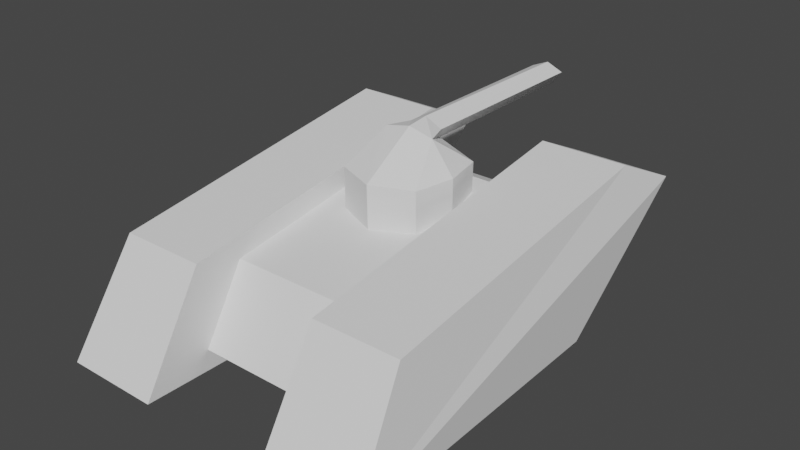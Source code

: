 # Source: low-poly-tank.blend  (saved by Blender 2.90.8; exported with 4.5.12 LTS)
import bpy
from mathutils import Matrix  # noqa: F401  (used for matrix-valued properties, if any)

bpy.ops.wm.read_factory_settings(use_empty=True)
scene = bpy.context.scene
scene.name = 'Scene'

# ---- collections
col_collection = bpy.data.collections.new('Collection'); scene.collection.children.link(col_collection)

# ---- world
world_world = bpy.data.worlds.new('World'); scene.world = world_world
world_world.use_nodes = True; world_world.node_tree.nodes.clear()
_N = world_world.node_tree.nodes; _L = world_world.node_tree.links
n0 = _N.new('ShaderNodeOutputWorld'); n0.name = 'World Output'; n0.location = (300, 300)
n1 = _N.new('ShaderNodeBackground'); n1.name = 'Background'; n1.location = (10, 300)
n1.inputs[0].default_value = (0.05088, 0.05088, 0.05088, 1.0)
_L.new(n1.outputs[0], n0.inputs[0])
n0.is_active_output = True
world_world.color = (0.05088, 0.05088, 0.05088)
world_world.use_sun_shadow = False
world_world.sun_shadow_jitter_overblur = 0.0

# ---- meshes
me_cube_001 = bpy.data.meshes.new('Cube.001')
me_cube_001.from_pydata([(0.5147, -1.0, -0.1226), (0.5147, -0.66, 0.4369), (0.5147, 0.6671, -0.1441), (0.5147, 1.328, 0.5146), (0.0, 0.6671, -0.1441), (0.0, 1.328, 0.5146), (0.0, -1.0, -0.1226), (0.0, -0.66, 0.4369), (0.5147, 0.9924, 0.6743), (0.0, 0.9924, 0.6743), (0.5147, 1.911, 0.6671), (0.5147, 0.9334, -0.3075), (0.5147, -1.03, 0.5522), (0.5147, -1.533, -0.2756), (0.5147, 1.415, 0.9034), (1.276, 1.911, 0.6671), (1.2, 0.9334, -0.3075), (1.2, -1.03, 0.5522), (1.276, -1.533, -0.2756), (1.2, 1.415, 0.9034)], [], [(4, 5, 3, 2), (2, 3, 10, 11), (0, 1, 7, 6), (3, 5, 9, 8), (0, 2, 11, 13), (8, 9, 7, 1), (19, 17, 18, 15), (1, 0, 13, 12), (3, 8, 14, 10), (14, 12, 17, 19), (16, 18, 13, 11), (11, 10, 15, 16), (10, 14, 19, 15), (12, 13, 18, 17), (2, 0, 6, 4), (8, 1, 12, 14), (15, 18, 16)])
_uv = me_cube_001.uv_layers.new(name='UVMap')
_uv.uv.foreach_set('vector', [0.375, 0.375, 0.625, 0.375, 0.625, 0.5, 0.375, 0.5, 0.375, 0.5, 0.625, 0.5, 0.625, 0.5, 0.375, 0.5, 0.375, 0.75, 0.625, 0.75, 0.625, 0.875, 0.375, 0.875, 0.625, 0.5, 0.75, 0.5, 0.75, 0.5611, 0.625, 0.5611, 0.375, 0.75, 0.375, 0.5, 0.375, 0.5, 0.375, 0.75, 0.625, 0.5611, 0.75, 0.5611, 0.75, 0.75, 0.625, 0.75, 0.625, 0.5611, 0.625, 0.75, 0.375, 0.75, 0.625, 0.5, 0.625, 0.75, 0.375, 0.75, 0.375, 0.75, 0.625, 0.75, 0.625, 0.5, 0.625, 0.5611, 0.625, 0.5611, 0.625, 0.5, 0.625, 0.5611, 0.625, 0.75, 0.625, 0.75, 0.625, 0.5611, 0.375, 0.5, 0.375, 0.75, 0.375, 0.75, 0.375, 0.5, 0.375, 0.5, 0.625, 0.5, 0.625, 0.5, 0.375, 0.5, 0.625, 0.5, 0.625, 0.5611, 0.625, 0.5611, 0.625, 0.5, 0.625, 0.75, 0.375, 0.75, 0.375, 0.75, 0.625, 0.75, 0.375, 0.5, 0.375, 0.75, 0.25, 0.75, 0.25, 0.5, 0.625, 0.5611, 0.625, 0.75, 0.625, 0.75, 0.625, 0.5611, 0.625, 0.5, 0.375, 0.75, 0.375, 0.5])
me_cube_001.use_remesh_fix_poles = True
me_cube_001.use_remesh_preserve_attributes = False
me_cube_001.use_mirror_vertex_groups = False
me_cube_001.update()
me_cube_002 = bpy.data.meshes.new('Cube.002')
me_cube_002.from_pydata([(0.0, -5.391, -2.451), (-1.0, -0.9835, -0.7993), (-1.0, 1.0, -1.532), (-1.0, 0.9835, -0.4373), (0.0, -5.716, -1.82), (1.0, -0.9835, -0.7993), (1.0, 1.0, -1.532), (1.0, 0.9835, -0.4373), (0.0, -1.375, -0.8714), (0.0, -1.076, -1.82), (0.0, 1.375, -0.3651), (0.0, 1.398, -1.532), (-1.205, 0.0, -1.532), (-1.205, 2.355e-08, -0.6183), (1.205, 0.0, -1.532), (1.205, 2.355e-08, -0.6183), (-0.4178, -0.5762, -2.272), (0.4178, -0.5762, -2.272), (0.0, -0.5717, -2.483), (0.0, -2.317e-08, -0.6183), (0.0, -1.398, -1.532), (1.0, -1.0, -1.532), (-1.0, -1.0, -1.532), (0.6316, 1.192e-07, -2.286), (0.0, 1.192e-07, -2.426), (-0.6316, 1.192e-07, -2.286), (0.4178, -5.396, -2.272), (-0.4178, -5.396, -2.272)], [], [(12, 13, 3, 2), (11, 10, 7, 6), (14, 15, 5, 21), (20, 8, 1, 22), (7, 10, 19, 15), (19, 13, 1, 8), (2, 11, 24, 25), (18, 17, 26, 0), (12, 2, 25), (14, 21, 23), (6, 14, 23), (22, 12, 25), (17, 9, 4, 26), (10, 3, 13, 19), (6, 7, 15, 14), (22, 1, 13, 12), (11, 6, 23, 24), (15, 19, 8, 5), (21, 5, 8, 20), (2, 3, 10, 11), (16, 9, 20, 22, 25), (4, 0, 26), (17, 18, 24, 23), (4, 27, 0), (16, 18, 0, 27), (18, 16, 25, 24), (9, 17, 23, 21, 20), (9, 16, 27, 4)])
_uv = me_cube_002.uv_layers.new(name='UVMap')
_uv.uv.foreach_set('vector', [0.375, 0.125, 0.625, 0.125, 0.625, 0.25, 0.375, 0.25, 0.375, 0.375, 0.625, 0.375, 0.625, 0.5, 0.375, 0.5, 0.375, 0.625, 0.625, 0.625, 0.625, 0.75, 0.375, 0.75, 0.375, 0.875, 0.625, 0.875, 0.625, 1.0, 0.375, 1.0, 0.625, 0.5, 0.75, 0.5, 0.75, 0.625, 0.625, 0.625, 0.75, 0.625, 0.875, 0.625, 0.875, 0.75, 0.75, 0.75, 0.375, 0.25, 0.375, 0.375, 0.25, 0.625, 0.125, 0.625, 0.2554, 0.636, 0.3638, 0.6333, 0.3638, 0.6333, 0.2554, 0.636, 0.375, 0.125, 0.375, 0.25, 0.375, 0.125, 0.375, 0.625, 0.375, 0.75, 0.375, 0.625, 0.375, 0.5, 0.375, 0.625, 0.375, 0.625, 0.375, 0.0, 0.375, 0.125, 0.375, 0.125, 0.3638, 0.6333, 0.3692, 0.8633, 0.3692, 0.8633, 0.3638, 0.6333, 0.75, 0.5, 0.875, 0.5, 0.875, 0.625, 0.75, 0.625, 0.375, 0.5, 0.625, 0.5, 0.625, 0.625, 0.375, 0.625, 0.375, 0.0, 0.625, 0.0, 0.625, 0.125, 0.375, 0.125, 0.375, 0.375, 0.375, 0.5, 0.375, 0.625, 0.25, 0.625, 0.625, 0.625, 0.75, 0.625, 0.75, 0.75, 0.625, 0.75, 0.375, 0.75, 0.625, 0.75, 0.625, 0.875, 0.375, 0.875, 0.375, 0.25, 0.625, 0.25, 0.625, 0.375, 0.375, 0.375, 0.1492, 0.6426, 0.3692, 0.8633, 0.375, 0.875, 0.375, 1.0, 0.125, 0.625, 0.3692, 0.8633, 0.2554, 0.636, 0.3638, 0.6333, 0.3638, 0.6333, 0.2554, 0.636, 0.25, 0.625, 0.375, 0.625, 0.3692, 0.8633, 0.1492, 0.6426, 0.2554, 0.636, 0.1492, 0.6426, 0.2554, 0.636, 0.2554, 0.636, 0.1492, 0.6426, 0.2554, 0.636, 0.1492, 0.6426, 0.125, 0.625, 0.25, 0.625, 0.3692, 0.8633, 0.3638, 0.6333, 0.375, 0.625, 0.375, 0.75, 0.375, 0.875, 0.3692, 0.8633, 0.1492, 0.6426, 0.1492, 0.6426, 0.3692, 0.8633])
me_cube_002.use_remesh_fix_poles = True
me_cube_002.use_remesh_preserve_attributes = False
me_cube_002.use_mirror_vertex_groups = False
me_cube_002.update()

# ---- objects
ob_cube = bpy.data.objects.new('Cube', me_cube_001)
ob_cube_001 = bpy.data.objects.new('Cube.001', me_cube_002)

# ---- transforms, parenting, visibility, modifiers, constraints
ob_cube.location = (0.0, 0.0, 0.0)
ob_cube.scale = (0.7337, 0.7337, 0.7337)
ob_cube.lineart.crease_threshold = 0.0
_m = ob_cube.modifiers.new('Mirror', 'MIRROR')
ob_cube_001.location = (0.0, 0.3705, 0.285)
ob_cube_001.scale = (-0.2362, -0.2362, -0.2362)
ob_cube_001.lineart.crease_threshold = 0.0

# ---- collection membership
col_collection.objects.link(ob_cube)
col_collection.objects.link(ob_cube_001)

# ---- scene / render settings (as saved in the file)
scene.frame_start = 1; scene.frame_end = 250; scene.frame_set(28)
scene.render.engine = 'BLENDER_EEVEE_NEXT'
scene.cycles.use_denoising = False
scene.cycles.samples = 128
scene.cycles.sampling_pattern = 'TABULATED_SOBOL'
scene.cycles.use_adaptive_sampling = False
scene.cycles.use_light_tree = False
scene.view_settings.view_transform = 'Filmic'
bpy.context.view_layer.update()

# ---- added for rendering (the .blend has no active camera and no usable light): camera, sun
cam_auto = bpy.data.cameras.new('AutoCamera')
cam_auto.lens = 50.0
cam_auto.sensor_width = 36.0
cam_auto.clip_end = 1000.0
ob_auto_camera = bpy.data.objects.new('AutoCamera', cam_auto)
scene.collection.objects.link(ob_auto_camera)
ob_auto_camera.location = (3.31066, -3.67496, 2.97151)
ob_auto_camera.rotation_euler = (1.09748, -7.21219e-08, 0.694738)
scene.camera = ob_auto_camera
light_auto_sun = bpy.data.lights.new('AutoSun', 'SUN')
light_auto_sun.energy = 3.0
light_auto_sun.angle = 0.0523599
ob_auto_sun = bpy.data.objects.new('AutoSun', light_auto_sun)
scene.collection.objects.link(ob_auto_sun)
ob_auto_sun.rotation_euler = (0.872665, 0.174533, 0.523599)
bpy.context.view_layer.update()

